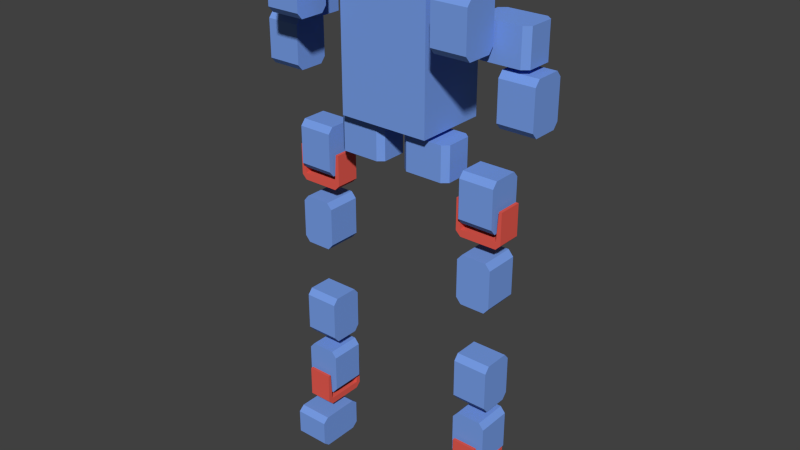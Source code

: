 # Source: robot_alone.blend  (saved by Blender 2.76.0; exported with 4.5.12 LTS)
import bpy
from mathutils import Matrix  # noqa: F401  (used for matrix-valued properties, if any)

bpy.ops.wm.read_factory_settings(use_empty=True)
scene = bpy.context.scene
scene.name = 'Scene'

# ---- collections
col_collection_1 = bpy.data.collections.new('Collection 1'); scene.collection.children.link(col_collection_1)

# ---- materials (node trees are filled in below, after node groups)
mat_material_097 = bpy.data.materials.new('Material.097')
mat_material_097.alpha_threshold = 0.0
mat_material_097.use_transparent_shadow = False
mat_material_097.diffuse_color = (0.8, 0.1056, 0.07944, 1.0)
mat_material_097.roughness = 0.5
mat_material_098 = bpy.data.materials.new('Material.098')
mat_material_098.alpha_threshold = 0.0
mat_material_098.use_transparent_shadow = False
mat_material_098.diffuse_color = (0.8, 0.1056, 0.07944, 1.0)
mat_material_098.roughness = 0.5
mat_material_099 = bpy.data.materials.new('Material.099')
mat_material_099.alpha_threshold = 0.0
mat_material_099.use_transparent_shadow = False
mat_material_099.diffuse_color = (0.186, 0.3409, 0.8, 1.0)
mat_material_099.roughness = 0.5
mat_material_100 = bpy.data.materials.new('Material.100')
mat_material_100.alpha_threshold = 0.0
mat_material_100.use_transparent_shadow = False
mat_material_100.diffuse_color = (0.186, 0.3409, 0.8, 1.0)
mat_material_100.roughness = 0.5
mat_material_065 = bpy.data.materials.new('Material.065')
mat_material_065.alpha_threshold = 0.0
mat_material_065.use_transparent_shadow = False
mat_material_065.diffuse_color = (0.186, 0.3409, 0.8, 1.0)
mat_material_065.roughness = 0.5
mat_material_061 = bpy.data.materials.new('Material.061')
mat_material_061.alpha_threshold = 0.0
mat_material_061.use_transparent_shadow = False
mat_material_061.diffuse_color = (0.8, 0.1056, 0.07944, 1.0)
mat_material_061.roughness = 0.5
mat_material_062 = bpy.data.materials.new('Material.062')
mat_material_062.alpha_threshold = 0.0
mat_material_062.use_transparent_shadow = False
mat_material_062.diffuse_color = (0.8, 0.1056, 0.07944, 1.0)
mat_material_062.roughness = 0.5
mat_material_063 = bpy.data.materials.new('Material.063')
mat_material_063.alpha_threshold = 0.0
mat_material_063.use_transparent_shadow = False
mat_material_063.diffuse_color = (0.186, 0.3409, 0.8, 1.0)
mat_material_063.roughness = 0.5
mat_material_064 = bpy.data.materials.new('Material.064')
mat_material_064.alpha_threshold = 0.0
mat_material_064.use_transparent_shadow = False
mat_material_064.diffuse_color = (0.186, 0.3409, 0.8, 1.0)
mat_material_064.roughness = 0.5
mat_material_002 = bpy.data.materials.new('Material.002')
mat_material_002.alpha_threshold = 0.0
mat_material_002.use_transparent_shadow = False
mat_material_002.diffuse_color = (0.186, 0.3409, 0.8, 1.0)
mat_material_002.roughness = 0.5
mat_material_070 = bpy.data.materials.new('Material.070')
mat_material_070.alpha_threshold = 0.0
mat_material_070.use_transparent_shadow = False
mat_material_070.diffuse_color = (0.186, 0.3409, 0.8, 1.0)
mat_material_070.roughness = 0.5
mat_material_075 = bpy.data.materials.new('Material.075')
mat_material_075.alpha_threshold = 0.0
mat_material_075.use_transparent_shadow = False
mat_material_075.diffuse_color = (0.186, 0.3409, 0.8, 1.0)
mat_material_075.roughness = 0.5
mat_material_071 = bpy.data.materials.new('Material.071')
mat_material_071.alpha_threshold = 0.0
mat_material_071.use_transparent_shadow = False
mat_material_071.diffuse_color = (0.8, 0.1056, 0.07944, 1.0)
mat_material_071.roughness = 0.5
mat_material_072 = bpy.data.materials.new('Material.072')
mat_material_072.alpha_threshold = 0.0
mat_material_072.use_transparent_shadow = False
mat_material_072.diffuse_color = (0.8, 0.1056, 0.07944, 1.0)
mat_material_072.roughness = 0.5
mat_material_073 = bpy.data.materials.new('Material.073')
mat_material_073.alpha_threshold = 0.0
mat_material_073.use_transparent_shadow = False
mat_material_073.diffuse_color = (0.186, 0.3409, 0.8, 1.0)
mat_material_073.roughness = 0.5
mat_material_074 = bpy.data.materials.new('Material.074')
mat_material_074.alpha_threshold = 0.0
mat_material_074.use_transparent_shadow = False
mat_material_074.diffuse_color = (0.186, 0.3409, 0.8, 1.0)
mat_material_074.roughness = 0.5
mat_material_080 = bpy.data.materials.new('Material.080')
mat_material_080.alpha_threshold = 0.0
mat_material_080.use_transparent_shadow = False
mat_material_080.diffuse_color = (0.186, 0.3409, 0.8, 1.0)
mat_material_080.roughness = 0.5
mat_material_108 = bpy.data.materials.new('Material.108')
mat_material_108.alpha_threshold = 0.0
mat_material_108.use_transparent_shadow = False
mat_material_108.diffuse_color = (0.186, 0.3409, 0.8, 1.0)
mat_material_108.roughness = 0.5
mat_material_089 = bpy.data.materials.new('Material.089')
mat_material_089.alpha_threshold = 0.0
mat_material_089.use_transparent_shadow = False
mat_material_089.diffuse_color = (0.8, 0.1056, 0.07944, 1.0)
mat_material_089.roughness = 0.5
mat_material_090 = bpy.data.materials.new('Material.090')
mat_material_090.alpha_threshold = 0.0
mat_material_090.use_transparent_shadow = False
mat_material_090.diffuse_color = (0.8, 0.1056, 0.07944, 1.0)
mat_material_090.roughness = 0.5
mat_material_091 = bpy.data.materials.new('Material.091')
mat_material_091.alpha_threshold = 0.0
mat_material_091.use_transparent_shadow = False
mat_material_091.diffuse_color = (0.186, 0.3409, 0.8, 1.0)
mat_material_091.roughness = 0.5
mat_material_092 = bpy.data.materials.new('Material.092')
mat_material_092.alpha_threshold = 0.0
mat_material_092.use_transparent_shadow = False
mat_material_092.diffuse_color = (0.186, 0.3409, 0.8, 1.0)
mat_material_092.roughness = 0.5
mat_material_105 = bpy.data.materials.new('Material.105')
mat_material_105.alpha_threshold = 0.0
mat_material_105.use_transparent_shadow = False
mat_material_105.diffuse_color = (0.186, 0.3409, 0.8, 1.0)
mat_material_105.roughness = 0.5
mat_material_109 = bpy.data.materials.new('Material.109')
mat_material_109.alpha_threshold = 0.0
mat_material_109.use_transparent_shadow = False
mat_material_109.diffuse_color = (0.186, 0.3409, 0.8, 1.0)
mat_material_109.roughness = 0.5
mat_material_110 = bpy.data.materials.new('Material.110')
mat_material_110.alpha_threshold = 0.0
mat_material_110.use_transparent_shadow = False
mat_material_110.diffuse_color = (0.186, 0.3409, 0.8, 1.0)
mat_material_110.roughness = 0.5
mat_material_111 = bpy.data.materials.new('Material.111')
mat_material_111.alpha_threshold = 0.0
mat_material_111.use_transparent_shadow = False
mat_material_111.diffuse_color = (0.186, 0.3409, 0.8, 1.0)
mat_material_111.roughness = 0.5
mat_material_060 = bpy.data.materials.new('Material.060')
mat_material_060.alpha_threshold = 0.0
mat_material_060.use_transparent_shadow = False
mat_material_060.diffuse_color = (0.186, 0.3409, 0.8, 1.0)
mat_material_060.roughness = 0.5
mat_material_055 = bpy.data.materials.new('Material.055')
mat_material_055.alpha_threshold = 0.0
mat_material_055.use_transparent_shadow = False
mat_material_055.diffuse_color = (0.186, 0.3409, 0.8, 1.0)
mat_material_055.roughness = 0.5
mat_material_000 = bpy.data.materials.new('Material.000')
mat_material_000.alpha_threshold = 0.0
mat_material_000.use_transparent_shadow = False
mat_material_000.diffuse_color = (0.186, 0.3409, 0.8, 1.0)
mat_material_000.roughness = 0.5
mat_material_004 = bpy.data.materials.new('Material.004')
mat_material_004.alpha_threshold = 0.0
mat_material_004.use_transparent_shadow = False
mat_material_004.diffuse_color = (0.186, 0.3409, 0.8, 1.0)
mat_material_004.roughness = 0.5
mat_material_006 = bpy.data.materials.new('Material.006')
mat_material_006.alpha_threshold = 0.0
mat_material_006.use_transparent_shadow = False
mat_material_006.diffuse_color = (0.186, 0.3409, 0.8, 1.0)
mat_material_006.roughness = 0.5
mat_material_008 = bpy.data.materials.new('Material.008')
mat_material_008.alpha_threshold = 0.0
mat_material_008.use_transparent_shadow = False
mat_material_008.diffuse_color = (0.186, 0.3409, 0.8, 1.0)
mat_material_008.roughness = 0.5
mat_material_003 = bpy.data.materials.new('Material.003')
mat_material_003.alpha_threshold = 0.0
mat_material_003.use_transparent_shadow = False
mat_material_003.diffuse_color = (0.186, 0.3409, 0.8, 1.0)
mat_material_003.roughness = 0.5
mat_material_005 = bpy.data.materials.new('Material.005')
mat_material_005.alpha_threshold = 0.0
mat_material_005.use_transparent_shadow = False
mat_material_005.diffuse_color = (0.186, 0.3409, 0.8, 1.0)
mat_material_005.roughness = 0.5
mat_material_007 = bpy.data.materials.new('Material.007')
mat_material_007.alpha_threshold = 0.0
mat_material_007.use_transparent_shadow = False
mat_material_007.diffuse_color = (0.186, 0.3409, 0.8, 1.0)
mat_material_007.roughness = 0.5
mat_material_009 = bpy.data.materials.new('Material.009')
mat_material_009.alpha_threshold = 0.0
mat_material_009.use_transparent_shadow = False
mat_material_009.diffuse_color = (0.186, 0.3409, 0.8, 1.0)
mat_material_009.roughness = 0.5

# ---- material node trees

# ---- world
world_world = bpy.data.worlds.new('World'); scene.world = world_world
world_world.color = (0.05088, 0.05088, 0.05088)
world_world.use_sun_shadow = False
world_world.sun_shadow_jitter_overblur = 0.0
world_world.cycles.sampling_method = 'MANUAL'
world_world.cycles.sample_map_resolution = 256

# ---- meshes
me_cube_038 = bpy.data.meshes.new('Cube.038')
me_cube_038.from_pydata([(0.7625, -0.1369, 0.5816), (0.7625, -0.1369, 0.1956), (1.117, 0.2191, 0.5816), (1.117, 0.2191, 0.1956), (0.7625, 0.2191, 0.5816), (0.7625, 0.2191, 0.1956), (1.117, -0.1369, 0.5816), (1.117, -0.1369, 0.1956), (1.117, 0.1681, 0.1356), (1.117, -0.08591, 0.1356), (0.7625, 0.1681, 0.1356), (0.7625, -0.08591, 0.1356), (1.117, 0.1681, 0.6416), (1.117, -0.08591, 0.6416), (0.7625, 0.1681, 0.6416), (0.7625, -0.08591, 0.6416), (1.117, 0.1681, 0.1956), (1.117, -0.08591, 0.1956), (1.117, 0.1681, 0.5816), (1.117, -0.08591, 0.5816), (0.7625, -0.08591, 0.1956), (0.7625, 0.1681, 0.1956), (0.7625, -0.08591, 0.5816), (0.7625, 0.1681, 0.5816), (0.7, 0.1661, 0.3656), (0.7, 0.1661, 0.04557), (0.7, -0.08391, 0.3656), (0.7, -0.08391, 0.04557), (1.18, 0.1661, 0.3656), (1.18, 0.1661, 0.04557), (1.18, -0.08391, 0.3656), (1.18, -0.08391, 0.04557), (0.75, -0.08391, -0.004428), (1.13, -0.08391, -0.00443), (1.15, -0.08391, 0.3656), (0.73, -0.08391, 0.3656), (1.13, 0.1661, -0.00443), (0.75, 0.1661, -0.004428), (0.73, 0.1661, 0.3656), (1.15, 0.1661, 0.3656), (0.7, 0.1661, 0.06557), (0.7, -0.08391, 0.06557), (1.18, -0.08391, 0.06557), (1.18, 0.1661, 0.06557), (1.13, 0.1661, 0.06557), (0.75, 0.1661, 0.06557), (0.75, -0.08391, 0.06557), (1.13, -0.08391, 0.06557), (0.762, -0.1364, -0.5904), (0.762, -0.1364, -0.2044), (1.118, 0.2186, -0.5904), (1.118, 0.2186, -0.2044), (1.118, -0.1364, -0.5904), (1.118, -0.1364, -0.2044), (0.762, 0.2186, -0.5904), (0.762, 0.2186, -0.2044), (1.067, 0.2186, -0.1444), (0.813, 0.2186, -0.1444), (1.067, -0.1364, -0.1444), (0.813, -0.1364, -0.1444), (1.067, 0.2186, -0.6504), (0.813, 0.2186, -0.6504), (1.067, -0.1364, -0.6504), (0.813, -0.1364, -0.6504), (1.067, 0.2186, -0.2044), (0.813, 0.2186, -0.2044), (1.067, 0.2186, -0.5904), (0.813, 0.2186, -0.5904), (0.813, -0.1364, -0.2044), (1.067, -0.1364, -0.2044), (0.813, -0.1364, -0.5904), (1.067, -0.1364, -0.5904), (0.7625, 0.2191, -1.67), (0.7625, 0.2191, -1.284), (1.117, -0.1369, -1.67), (1.117, -0.1369, -1.284), (0.7625, -0.1369, -1.67), (0.7625, -0.1369, -1.284), (1.117, 0.2191, -1.67), (1.117, 0.2191, -1.284), (1.117, -0.08591, -1.224), (1.117, 0.1681, -1.224), (0.7625, -0.08591, -1.224), (0.7625, 0.1681, -1.224), (1.117, -0.08591, -1.73), (1.117, 0.1681, -1.73), (0.7625, -0.08591, -1.73), (0.7625, 0.1681, -1.73), (1.117, -0.08591, -1.284), (1.117, 0.1681, -1.284), (1.117, -0.08591, -1.67), (1.117, 0.1681, -1.67), (0.7625, 0.1681, -1.284), (0.7625, -0.08591, -1.284), (0.7625, 0.1681, -1.67), (0.7625, -0.08591, -1.67), (1.118, -0.1364, -1.918), (1.118, -0.1364, -2.304), (0.762, 0.2186, -1.918), (0.762, 0.2186, -2.304), (0.762, -0.1364, -1.918), (0.762, -0.1364, -2.304), (1.118, 0.2186, -1.918), (1.118, 0.2186, -2.304), (0.813, 0.2186, -2.364), (1.067, 0.2186, -2.364), (0.813, -0.1364, -2.364), (1.067, -0.1364, -2.364), (0.813, 0.2186, -1.858), (1.067, 0.2186, -1.858), (0.813, -0.1364, -1.858), (1.067, -0.1364, -1.858), (0.813, 0.2186, -2.304), (1.067, 0.2186, -2.304), (0.813, 0.2186, -1.918), (1.067, 0.2186, -1.918), (1.067, -0.1364, -2.304), (0.813, -0.1364, -2.304), (1.067, -0.1364, -1.918), (0.813, -0.1364, -1.918), (0.815, -0.1989, -2.134), (0.815, -0.1989, -2.454), (1.065, -0.1989, -2.134), (1.065, -0.1989, -2.454), (0.815, 0.2811, -2.134), (0.815, 0.2811, -2.454), (1.065, 0.2811, -2.134), (1.065, 0.2811, -2.454), (1.065, -0.1489, -2.504), (1.065, 0.2311, -2.504), (1.065, 0.2511, -2.134), (1.065, -0.1689, -2.134), (0.815, 0.2311, -2.504), (0.815, -0.1489, -2.504), (0.815, -0.1689, -2.134), (0.815, 0.2511, -2.134), (0.815, -0.1989, -2.434), (1.065, -0.1989, -2.434), (1.065, 0.2811, -2.434), (0.815, 0.2811, -2.434), (0.815, 0.2311, -2.434), (0.815, -0.1489, -2.434), (1.065, -0.1489, -2.434), (1.065, 0.2311, -2.434), (0.7625, -0.2849, -2.942), (0.7625, 0.1011, -2.942), (1.117, -0.2849, -2.586), (1.117, 0.1011, -2.586), (0.7625, -0.2849, -2.586), (0.7625, 0.1011, -2.586), (1.117, -0.2849, -2.942), (1.117, 0.1011, -2.942), (1.117, 0.1611, -2.637), (1.117, 0.1611, -2.891), (0.7625, 0.1611, -2.637), (0.7625, 0.1611, -2.891), (1.117, -0.3449, -2.637), (1.117, -0.3449, -2.891), (0.7625, -0.3449, -2.637), (0.7625, -0.3449, -2.891), (1.117, 0.1011, -2.637), (1.117, 0.1011, -2.891), (1.117, -0.2849, -2.637), (1.117, -0.2849, -2.891), (0.7625, 0.1011, -2.891), (0.7625, 0.1011, -2.637), (0.7625, -0.2849, -2.891), (0.7625, -0.2849, -2.637), (-1.118, -0.1369, 0.5816), (-1.118, -0.1369, 0.1956), (-0.7625, 0.2191, 0.5816), (-0.7625, 0.2191, 0.1956), (-1.118, 0.2191, 0.5816), (-1.118, 0.2191, 0.1956), (-0.7625, -0.1369, 0.5816), (-0.7625, -0.1369, 0.1956), (-0.7625, 0.1681, 0.1356), (-0.7625, -0.08591, 0.1356), (-1.118, 0.1681, 0.1356), (-1.118, -0.08591, 0.1356), (-0.7625, 0.1681, 0.6416), (-0.7625, -0.08591, 0.6416), (-1.118, 0.1681, 0.6416), (-1.118, -0.08591, 0.6416), (-0.7625, 0.1681, 0.1956), (-0.7625, -0.08591, 0.1956), (-0.7625, 0.1681, 0.5816), (-0.7625, -0.08591, 0.5816), (-1.118, -0.08591, 0.1956), (-1.118, 0.1681, 0.1956), (-1.118, -0.08591, 0.5816), (-1.118, 0.1681, 0.5816), (-1.18, 0.1661, 0.3656), (-1.18, 0.1661, 0.04557), (-1.18, -0.08391, 0.3656), (-1.18, -0.08391, 0.04557), (-0.7, 0.1661, 0.3656), (-0.7, 0.1661, 0.04557), (-0.7, -0.08391, 0.3656), (-0.7, -0.08391, 0.04557), (-1.13, -0.08391, -0.004428), (-0.75, -0.08391, -0.00443), (-0.73, -0.08391, 0.3656), (-1.15, -0.08391, 0.3656), (-0.75, 0.1661, -0.00443), (-1.13, 0.1661, -0.004428), (-1.15, 0.1661, 0.3656), (-0.73, 0.1661, 0.3656), (-1.18, 0.1661, 0.06557), (-1.18, -0.08391, 0.06557), (-0.7, -0.08391, 0.06557), (-0.7, 0.1661, 0.06557), (-0.75, 0.1661, 0.06557), (-1.13, 0.1661, 0.06557), (-1.13, -0.08391, 0.06557), (-0.75, -0.08391, 0.06557), (-1.118, -0.1364, -0.5904), (-1.118, -0.1364, -0.2044), (-0.762, 0.2186, -0.5904), (-0.762, 0.2186, -0.2044), (-0.762, -0.1364, -0.5904), (-0.762, -0.1364, -0.2044), (-1.118, 0.2186, -0.5904), (-1.118, 0.2186, -0.2044), (-0.813, 0.2186, -0.1444), (-1.067, 0.2186, -0.1444), (-0.813, -0.1364, -0.1444), (-1.067, -0.1364, -0.1444), (-0.813, 0.2186, -0.6504), (-1.067, 0.2186, -0.6504), (-0.813, -0.1364, -0.6504), (-1.067, -0.1364, -0.6504), (-0.813, 0.2186, -0.2044), (-1.067, 0.2186, -0.2044), (-0.813, 0.2186, -0.5904), (-1.067, 0.2186, -0.5904), (-1.067, -0.1364, -0.2044), (-0.813, -0.1364, -0.2044), (-1.067, -0.1364, -0.5904), (-0.813, -0.1364, -0.5904), (-1.118, 0.2191, -1.67), (-1.118, 0.2191, -1.284), (-0.7625, -0.1369, -1.67), (-0.7625, -0.1369, -1.284), (-1.118, -0.1369, -1.67), (-1.118, -0.1369, -1.284), (-0.7625, 0.2191, -1.67), (-0.7625, 0.2191, -1.284), (-0.7625, -0.08591, -1.224), (-0.7625, 0.1681, -1.224), (-1.118, -0.08591, -1.224), (-1.118, 0.1681, -1.224), (-0.7625, -0.08591, -1.73), (-0.7625, 0.1681, -1.73), (-1.118, -0.08591, -1.73), (-1.118, 0.1681, -1.73), (-0.7625, -0.08591, -1.284), (-0.7625, 0.1681, -1.284), (-0.7625, -0.08591, -1.67), (-0.7625, 0.1681, -1.67), (-1.118, 0.1681, -1.284), (-1.118, -0.08591, -1.284), (-1.118, 0.1681, -1.67), (-1.118, -0.08591, -1.67), (-0.762, -0.1364, -1.918), (-0.762, -0.1364, -2.304), (-1.118, 0.2186, -1.918), (-1.118, 0.2186, -2.304), (-1.118, -0.1364, -1.918), (-1.118, -0.1364, -2.304), (-0.762, 0.2186, -1.918), (-0.762, 0.2186, -2.304), (-1.067, 0.2186, -2.364), (-0.813, 0.2186, -2.364), (-1.067, -0.1364, -2.364), (-0.813, -0.1364, -2.364), (-1.067, 0.2186, -1.858), (-0.813, 0.2186, -1.858), (-1.067, -0.1364, -1.858), (-0.813, -0.1364, -1.858), (-1.067, 0.2186, -2.304), (-0.813, 0.2186, -2.304), (-1.067, 0.2186, -1.918), (-0.813, 0.2186, -1.918), (-0.813, -0.1364, -2.304), (-1.067, -0.1364, -2.304), (-0.813, -0.1364, -1.918), (-1.067, -0.1364, -1.918), (-1.065, -0.1989, -2.134), (-1.065, -0.1989, -2.454), (-0.815, -0.1989, -2.134), (-0.815, -0.1989, -2.454), (-1.065, 0.2811, -2.134), (-1.065, 0.2811, -2.454), (-0.815, 0.2811, -2.134), (-0.815, 0.2811, -2.454), (-0.815, -0.1489, -2.504), (-0.815, 0.2311, -2.504), (-0.815, 0.2511, -2.134), (-0.815, -0.1689, -2.134), (-1.065, 0.2311, -2.504), (-1.065, -0.1489, -2.504), (-1.065, -0.1689, -2.134), (-1.065, 0.2511, -2.134), (-1.065, -0.1989, -2.434), (-0.815, -0.1989, -2.434), (-0.815, 0.2811, -2.434), (-1.065, 0.2811, -2.434), (-1.065, 0.2311, -2.434), (-1.065, -0.1489, -2.434), (-0.815, -0.1489, -2.434), (-0.815, 0.2311, -2.434), (-1.118, -0.2849, -2.942), (-1.118, 0.1011, -2.942), (-0.7625, -0.2849, -2.586), (-0.7625, 0.1011, -2.586), (-1.118, -0.2849, -2.586), (-1.118, 0.1011, -2.586), (-0.7625, -0.2849, -2.942), (-0.7625, 0.1011, -2.942), (-0.7625, 0.1611, -2.637), (-0.7625, 0.1611, -2.891), (-1.118, 0.1611, -2.637), (-1.118, 0.1611, -2.891), (-0.7625, -0.3449, -2.637), (-0.7625, -0.3449, -2.891), (-1.118, -0.3449, -2.637), (-1.118, -0.3449, -2.891), (-0.7625, 0.1011, -2.637), (-0.7625, 0.1011, -2.891), (-0.7625, -0.2849, -2.637), (-0.7625, -0.2849, -2.891), (-1.118, 0.1011, -2.891), (-1.118, 0.1011, -2.637), (-1.118, -0.2849, -2.891), (-1.118, -0.2849, -2.637), (-0.174, 0.2191, 0.4781), (-0.56, 0.2191, 0.4781), (-0.174, -0.1369, 0.8331), (-0.56, -0.1369, 0.8331), (-0.174, -0.1369, 0.4781), (-0.56, -0.1369, 0.4781), (-0.174, 0.2191, 0.8331), (-0.56, 0.2191, 0.8331), (-0.62, -0.08591, 0.8331), (-0.62, 0.1681, 0.8331), (-0.62, -0.08591, 0.4781), (-0.62, 0.1681, 0.4781), (-0.114, -0.08591, 0.8331), (-0.114, 0.1681, 0.8331), (-0.114, -0.08591, 0.4781), (-0.114, 0.1681, 0.4781), (-0.56, -0.08591, 0.8331), (-0.56, 0.1681, 0.8331), (-0.174, -0.08591, 0.8331), (-0.174, 0.1681, 0.8331), (-0.56, 0.1681, 0.4781), (-0.56, -0.08591, 0.4781), (-0.174, 0.1681, 0.4781), (-0.174, -0.08591, 0.4781), (0.174, 0.2191, 0.8331), (0.56, 0.2191, 0.8331), (0.174, -0.1369, 0.4781), (0.56, -0.1369, 0.4781), (0.174, -0.1369, 0.8331), (0.56, -0.1369, 0.8331), (0.174, 0.2191, 0.4781), (0.56, 0.2191, 0.4781), (0.62, -0.08591, 0.4781), (0.62, 0.1681, 0.4781), (0.62, -0.08591, 0.8331), (0.62, 0.1681, 0.8331), (0.114, -0.08591, 0.4781), (0.114, 0.1681, 0.4781), (0.114, -0.08591, 0.8331), (0.114, 0.1681, 0.8331), (0.56, -0.08591, 0.4781), (0.56, 0.1681, 0.4781), (0.174, -0.08591, 0.4781), (0.174, 0.1681, 0.4781), (0.56, 0.1681, 0.8331), (0.56, -0.08591, 0.8331), (0.174, 0.1681, 0.8331), (0.174, -0.08591, 0.8331), (-0.4676, -0.2516, 0.8879), (-0.4676, -0.2516, 2.618), (-0.4676, 0.4907, 0.8879), (-0.4676, 0.4907, 2.618), (0.4676, -0.2516, 0.8879), (0.4676, -0.2516, 2.618), (0.4676, 0.4907, 0.8879), (0.4676, 0.4907, 2.618), (0.542, -0.1364, 2.17), (0.542, -0.1364, 2.556), (0.898, 0.2186, 2.17), (0.898, 0.2186, 2.556), (0.898, -0.1364, 2.17), (0.898, -0.1364, 2.556), (0.542, 0.2186, 2.17), (0.542, 0.2186, 2.556), (0.847, 0.2186, 2.616), (0.593, 0.2186, 2.616), (0.847, -0.1364, 2.616), (0.593, -0.1364, 2.616), (0.847, 0.2186, 2.11), (0.593, 0.2186, 2.11), (0.847, -0.1364, 2.11), (0.593, -0.1364, 2.11), (0.847, 0.2186, 2.556), (0.593, 0.2186, 2.556), (0.847, 0.2186, 2.17), (0.593, 0.2186, 2.17), (0.593, -0.1364, 2.556), (0.847, -0.1364, 2.556), (0.593, -0.1364, 2.17), (0.847, -0.1364, 2.17), (0.7225, -0.1609, 1.83), (0.7225, -0.1609, 2.216), (1.077, -0.5169, 1.83), (1.077, -0.5169, 2.216), (0.7225, -0.5169, 1.83), (0.7225, -0.5169, 2.216), (1.077, -0.1609, 1.83), (1.077, -0.1609, 2.216), (1.077, -0.4659, 2.276), (1.077, -0.2119, 2.276), (0.7225, -0.4659, 2.276), (0.7225, -0.2119, 2.276), (1.077, -0.4659, 1.77), (1.077, -0.2119, 1.77), (0.7225, -0.4659, 1.77), (0.7225, -0.2119, 1.77), (1.077, -0.4659, 2.216), (1.077, -0.2119, 2.216), (1.077, -0.4659, 1.83), (1.077, -0.2119, 1.83), (0.7225, -0.2119, 2.216), (0.7225, -0.4659, 2.216), (0.7225, -0.2119, 1.83), (0.7225, -0.4659, 1.83), (1.326, -0.1369, 2.033), (0.94, -0.1369, 2.033), (1.326, 0.2191, 1.678), (0.94, 0.2191, 1.678), (1.326, 0.2191, 2.033), (0.94, 0.2191, 2.033), (1.326, -0.1369, 1.678), (0.94, -0.1369, 1.678), (0.88, 0.1681, 1.678), (0.88, -0.08591, 1.678), (0.88, 0.1681, 2.033), (0.88, -0.08591, 2.033), (1.386, 0.1681, 1.678), (1.386, -0.08591, 1.678), (1.386, 0.1681, 2.033), (1.386, -0.08591, 2.033), (0.94, 0.1681, 1.678), (0.94, -0.08591, 1.678), (1.326, 0.1681, 1.678), (1.326, -0.08591, 1.678), (0.94, -0.08591, 2.033), (0.94, 0.1681, 2.033), (1.326, -0.08591, 2.033), (1.326, 0.1681, 2.033), (1.122, 0.2191, 1.18), (1.122, 0.2191, 1.566), (1.477, -0.1369, 1.18), (1.477, -0.1369, 1.566), (1.122, -0.1369, 1.18), (1.122, -0.1369, 1.566), (1.477, 0.2191, 1.18), (1.477, 0.2191, 1.566), (1.477, -0.08591, 1.626), (1.477, 0.1681, 1.626), (1.122, -0.08591, 1.626), (1.122, 0.1681, 1.626), (1.477, -0.08591, 1.12), (1.477, 0.1681, 1.12), (1.122, -0.08591, 1.12), (1.122, 0.1681, 1.12), (1.477, -0.08591, 1.566), (1.477, 0.1681, 1.566), (1.477, -0.08591, 1.18), (1.477, 0.1681, 1.18), (1.122, 0.1681, 1.566), (1.122, -0.08591, 1.566), (1.122, 0.1681, 1.18), (1.122, -0.08591, 1.18), (-0.542, 0.2186, 2.17), (-0.542, 0.2186, 2.556), (-0.898, -0.1364, 2.17), (-0.898, -0.1364, 2.556), (-0.898, 0.2186, 2.17), (-0.898, 0.2186, 2.556), (-0.542, -0.1364, 2.17), (-0.542, -0.1364, 2.556), (-0.847, -0.1364, 2.616), (-0.593, -0.1364, 2.616), (-0.847, 0.2186, 2.616), (-0.593, 0.2186, 2.616), (-0.847, -0.1364, 2.11), (-0.593, -0.1364, 2.11), (-0.847, 0.2186, 2.11), (-0.593, 0.2186, 2.11), (-0.847, -0.1364, 2.556), (-0.593, -0.1364, 2.556), (-0.847, -0.1364, 2.17), (-0.593, -0.1364, 2.17), (-0.593, 0.2186, 2.556), (-0.847, 0.2186, 2.556), (-0.593, 0.2186, 2.17), (-0.847, 0.2186, 2.17), (-1.078, -0.1609, 1.83), (-1.078, -0.1609, 2.216), (-0.7225, -0.5169, 1.83), (-0.7225, -0.5169, 2.216), (-1.078, -0.5169, 1.83), (-1.078, -0.5169, 2.216), (-0.7225, -0.1609, 1.83), (-0.7225, -0.1609, 2.216), (-0.7225, -0.4659, 2.276), (-0.7225, -0.2119, 2.276), (-1.078, -0.4659, 2.276), (-1.078, -0.2119, 2.276), (-0.7225, -0.4659, 1.77), (-0.7225, -0.2119, 1.77), (-1.078, -0.4659, 1.77), (-1.078, -0.2119, 1.77), (-0.7225, -0.4659, 2.216), (-0.7225, -0.2119, 2.216), (-0.7225, -0.4659, 1.83), (-0.7225, -0.2119, 1.83), (-1.078, -0.2119, 2.216), (-1.078, -0.4659, 2.216), (-1.078, -0.2119, 1.83), (-1.078, -0.4659, 1.83), (-1.326, -0.1369, 1.678), (-0.94, -0.1369, 1.678), (-1.326, 0.2191, 2.033), (-0.94, 0.2191, 2.033), (-1.326, 0.2191, 1.678), (-0.94, 0.2191, 1.678), (-1.326, -0.1369, 2.033), (-0.94, -0.1369, 2.033), (-0.88, 0.1681, 2.033), (-0.88, -0.08591, 2.033), (-0.88, 0.1681, 1.678), (-0.88, -0.08591, 1.678), (-1.386, 0.1681, 2.033), (-1.386, -0.08591, 2.033), (-1.386, 0.1681, 1.678), (-1.386, -0.08591, 1.678), (-0.94, 0.1681, 2.033), (-0.94, -0.08591, 2.033), (-1.326, 0.1681, 2.033), (-1.326, -0.08591, 2.033), (-0.94, -0.08591, 1.678), (-0.94, 0.1681, 1.678), (-1.326, -0.08591, 1.678), (-1.326, 0.1681, 1.678), (-1.478, 0.2191, 1.18), (-1.478, 0.2191, 1.566), (-1.123, -0.1369, 1.18), (-1.123, -0.1369, 1.566), (-1.478, -0.1369, 1.18), (-1.478, -0.1369, 1.566), (-1.123, 0.2191, 1.18), (-1.123, 0.2191, 1.566), (-1.123, -0.08591, 1.626), (-1.123, 0.1681, 1.626), (-1.478, -0.08591, 1.626), (-1.478, 0.1681, 1.626), (-1.123, -0.08591, 1.12), (-1.123, 0.1681, 1.12), (-1.478, -0.08591, 1.12), (-1.478, 0.1681, 1.12), (-1.123, -0.08591, 1.566), (-1.123, 0.1681, 1.566), (-1.123, -0.08591, 1.18), (-1.123, 0.1681, 1.18), (-1.478, 0.1681, 1.566), (-1.478, -0.08591, 1.566), (-1.478, 0.1681, 1.18), (-1.478, -0.08591, 1.18)], [], [(5, 10, 21), (11, 9, 7, 1), (5, 4, 2, 3), (7, 9, 17), (17, 19, 6, 7), (7, 6, 0, 1), (10, 5, 3, 8), (21, 23, 4, 5), (1, 0, 22, 20), (20, 22, 23, 21), (11, 20, 21, 10), (3, 2, 18, 16), (16, 18, 19, 17), (8, 3, 16), (8, 16, 17, 9), (15, 13, 12, 14), (18, 12, 13, 19), (22, 15, 14, 23), (11, 1, 20), (9, 11, 10, 8), (19, 13, 6), (0, 6, 13, 15), (18, 2, 12), (22, 0, 15), (23, 14, 4), (4, 14, 12, 2), (40, 41, 26, 24), (47, 42, 30, 34), (42, 43, 28, 30), (45, 40, 24, 38), (39, 34, 30, 28), (37, 32, 27, 25), (29, 31, 33, 36), (36, 33, 32, 37), (24, 26, 35, 38), (44, 47, 34, 39), (43, 44, 39, 28), (45, 38, 35, 46), (41, 46, 35, 26), (46, 47, 44, 45), (32, 33, 47, 46), (27, 32, 46, 41), (36, 37, 45, 44), (29, 36, 44, 43), (37, 25, 40, 45), (31, 29, 43, 42), (33, 31, 42, 47), (25, 27, 41, 40), (53, 58, 69), (59, 57, 55, 49), (53, 52, 50, 51), (55, 57, 65), (65, 67, 54, 55), (55, 54, 48, 49), (58, 53, 51, 56), (69, 71, 52, 53), (49, 48, 70, 68), (68, 70, 71, 69), (59, 68, 69, 58), (51, 50, 66, 64), (64, 66, 67, 65), (56, 51, 64), (56, 64, 65, 57), (63, 61, 60, 62), (66, 60, 61, 67), (70, 63, 62, 71), (59, 49, 68), (57, 59, 58, 56), (67, 61, 54), (48, 54, 61, 63), (66, 50, 60), (70, 48, 63), (71, 62, 52), (52, 62, 60, 50), (77, 82, 93), (83, 81, 79, 73), (77, 76, 74, 75), (79, 81, 89), (89, 91, 78, 79), (79, 78, 72, 73), (82, 77, 75, 80), (93, 95, 76, 77), (73, 72, 94, 92), (92, 94, 95, 93), (83, 92, 93, 82), (75, 74, 90, 88), (88, 90, 91, 89), (80, 75, 88), (80, 88, 89, 81), (87, 85, 84, 86), (90, 84, 85, 91), (94, 87, 86, 95), (83, 73, 92), (81, 83, 82, 80), (91, 85, 78), (72, 78, 85, 87), (90, 74, 84), (94, 72, 87), (95, 86, 76), (76, 86, 84, 74), (101, 106, 117), (107, 105, 103, 97), (101, 100, 98, 99), (103, 105, 113), (113, 115, 102, 103), (103, 102, 96, 97), (106, 101, 99, 104), (117, 119, 100, 101), (97, 96, 118, 116), (116, 118, 119, 117), (107, 116, 117, 106), (99, 98, 114, 112), (112, 114, 115, 113), (104, 99, 112), (104, 112, 113, 105), (111, 109, 108, 110), (114, 108, 109, 115), (118, 111, 110, 119), (107, 97, 116), (105, 107, 106, 104), (115, 109, 102), (96, 102, 109, 111), (114, 98, 108), (118, 96, 111), (119, 110, 100), (100, 110, 108, 98), (136, 137, 122, 120), (143, 138, 126, 130), (138, 139, 124, 126), (141, 136, 120, 134), (135, 130, 126, 124), (133, 128, 123, 121), (125, 127, 129, 132), (132, 129, 128, 133), (120, 122, 131, 134), (140, 143, 130, 135), (139, 140, 135, 124), (141, 134, 131, 142), (137, 142, 131, 122), (142, 143, 140, 141), (128, 129, 143, 142), (123, 128, 142, 137), (132, 133, 141, 140), (125, 132, 140, 139), (133, 121, 136, 141), (127, 125, 139, 138), (129, 127, 138, 143), (121, 123, 137, 136), (149, 154, 165), (155, 153, 151, 145), (149, 148, 146, 147), (151, 153, 161), (161, 163, 150, 151), (151, 150, 144, 145), (154, 149, 147, 152), (165, 167, 148, 149), (145, 144, 166, 164), (164, 166, 167, 165), (155, 164, 165, 154), (147, 146, 162, 160), (160, 162, 163, 161), (152, 147, 160), (152, 160, 161, 153), (159, 157, 156, 158), (162, 156, 157, 163), (166, 159, 158, 167), (155, 145, 164), (153, 155, 154, 152), (163, 157, 150), (144, 150, 157, 159), (162, 146, 156), (166, 144, 159), (167, 158, 148), (148, 158, 156, 146), (173, 178, 189), (179, 177, 175, 169), (173, 172, 170, 171), (175, 177, 185), (185, 187, 174, 175), (175, 174, 168, 169), (178, 173, 171, 176), (189, 191, 172, 173), (169, 168, 190, 188), (188, 190, 191, 189), (179, 188, 189, 178), (171, 170, 186, 184), (184, 186, 187, 185), (176, 171, 184), (176, 184, 185, 177), (183, 181, 180, 182), (186, 180, 181, 187), (190, 183, 182, 191), (179, 169, 188), (177, 179, 178, 176), (187, 181, 174), (168, 174, 181, 183), (186, 170, 180), (190, 168, 183), (191, 182, 172), (172, 182, 180, 170), (208, 209, 194, 192), (215, 210, 198, 202), (210, 211, 196, 198), (213, 208, 192, 206), (207, 202, 198, 196), (205, 200, 195, 193), (197, 199, 201, 204), (204, 201, 200, 205), (192, 194, 203, 206), (212, 215, 202, 207), (211, 212, 207, 196), (213, 206, 203, 214), (209, 214, 203, 194), (214, 215, 212, 213), (200, 201, 215, 214), (195, 200, 214, 209), (204, 205, 213, 212), (197, 204, 212, 211), (205, 193, 208, 213), (199, 197, 211, 210), (201, 199, 210, 215), (193, 195, 209, 208), (221, 226, 237), (227, 225, 223, 217), (221, 220, 218, 219), (223, 225, 233), (233, 235, 222, 223), (223, 222, 216, 217), (226, 221, 219, 224), (237, 239, 220, 221), (217, 216, 238, 236), (236, 238, 239, 237), (227, 236, 237, 226), (219, 218, 234, 232), (232, 234, 235, 233), (224, 219, 232), (224, 232, 233, 225), (231, 229, 228, 230), (234, 228, 229, 235), (238, 231, 230, 239), (227, 217, 236), (225, 227, 226, 224), (235, 229, 222), (216, 222, 229, 231), (234, 218, 228), (238, 216, 231), (239, 230, 220), (220, 230, 228, 218), (245, 250, 261), (251, 249, 247, 241), (245, 244, 242, 243), (247, 249, 257), (257, 259, 246, 247), (247, 246, 240, 241), (250, 245, 243, 248), (261, 263, 244, 245), (241, 240, 262, 260), (260, 262, 263, 261), (251, 260, 261, 250), (243, 242, 258, 256), (256, 258, 259, 257), (248, 243, 256), (248, 256, 257, 249), (255, 253, 252, 254), (258, 252, 253, 259), (262, 255, 254, 263), (251, 241, 260), (249, 251, 250, 248), (259, 253, 246), (240, 246, 253, 255), (258, 242, 252), (262, 240, 255), (263, 254, 244), (244, 254, 252, 242), (269, 274, 285), (275, 273, 271, 265), (269, 268, 266, 267), (271, 273, 281), (281, 283, 270, 271), (271, 270, 264, 265), (274, 269, 267, 272), (285, 287, 268, 269), (265, 264, 286, 284), (284, 286, 287, 285), (275, 284, 285, 274), (267, 266, 282, 280), (280, 282, 283, 281), (272, 267, 280), (272, 280, 281, 273), (279, 277, 276, 278), (282, 276, 277, 283), (286, 279, 278, 287), (275, 265, 284), (273, 275, 274, 272), (283, 277, 270), (264, 270, 277, 279), (282, 266, 276), (286, 264, 279), (287, 278, 268), (268, 278, 276, 266), (304, 305, 290, 288), (311, 306, 294, 298), (306, 307, 292, 294), (309, 304, 288, 302), (303, 298, 294, 292), (301, 296, 291, 289), (293, 295, 297, 300), (300, 297, 296, 301), (288, 290, 299, 302), (308, 311, 298, 303), (307, 308, 303, 292), (309, 302, 299, 310), (305, 310, 299, 290), (310, 311, 308, 309), (296, 297, 311, 310), (291, 296, 310, 305), (300, 301, 309, 308), (293, 300, 308, 307), (301, 289, 304, 309), (295, 293, 307, 306), (297, 295, 306, 311), (289, 291, 305, 304), (317, 322, 333), (323, 321, 319, 313), (317, 316, 314, 315), (319, 321, 329), (329, 331, 318, 319), (319, 318, 312, 313), (322, 317, 315, 320), (333, 335, 316, 317), (313, 312, 334, 332), (332, 334, 335, 333), (323, 332, 333, 322), (315, 314, 330, 328), (328, 330, 331, 329), (320, 315, 328), (320, 328, 329, 321), (327, 325, 324, 326), (330, 324, 325, 331), (334, 327, 326, 335), (323, 313, 332), (321, 323, 322, 320), (331, 325, 318), (312, 318, 325, 327), (330, 314, 324), (334, 312, 327), (335, 326, 316), (316, 326, 324, 314), (341, 346, 357), (347, 345, 343, 337), (341, 340, 338, 339), (343, 345, 353), (353, 355, 342, 343), (343, 342, 336, 337), (346, 341, 339, 344), (357, 359, 340, 341), (337, 336, 358, 356), (356, 358, 359, 357), (347, 356, 357, 346), (339, 338, 354, 352), (352, 354, 355, 353), (344, 339, 352), (344, 352, 353, 345), (351, 349, 348, 350), (354, 348, 349, 355), (358, 351, 350, 359), (347, 337, 356), (345, 347, 346, 344), (355, 349, 342), (336, 342, 349, 351), (354, 338, 348), (358, 336, 351), (359, 350, 340), (340, 350, 348, 338), (365, 370, 381), (371, 369, 367, 361), (365, 364, 362, 363), (367, 369, 377), (377, 379, 366, 367), (367, 366, 360, 361), (370, 365, 363, 368), (381, 383, 364, 365), (361, 360, 382, 380), (380, 382, 383, 381), (371, 380, 381, 370), (363, 362, 378, 376), (376, 378, 379, 377), (368, 363, 376), (368, 376, 377, 369), (375, 373, 372, 374), (378, 372, 373, 379), (382, 375, 374, 383), (371, 361, 380), (369, 371, 370, 368), (379, 373, 366), (360, 366, 373, 375), (378, 362, 372), (382, 360, 375), (383, 374, 364), (364, 374, 372, 362), (385, 387, 386, 384), (387, 391, 390, 386), (391, 389, 388, 390), (389, 385, 384, 388), (384, 386, 390, 388), (389, 391, 387, 385), (397, 402, 413), (403, 401, 399, 393), (397, 396, 394, 395), (399, 401, 409), (409, 411, 398, 399), (399, 398, 392, 393), (402, 397, 395, 400), (413, 415, 396, 397), (393, 392, 414, 412), (412, 414, 415, 413), (403, 412, 413, 402), (395, 394, 410, 408), (408, 410, 411, 409), (400, 395, 408), (400, 408, 409, 401), (407, 405, 404, 406), (410, 404, 405, 411), (414, 407, 406, 415), (403, 393, 412), (401, 403, 402, 400), (411, 405, 398), (392, 398, 405, 407), (410, 394, 404), (414, 392, 407), (415, 406, 396), (396, 406, 404, 394), (421, 426, 437), (427, 425, 423, 417), (421, 420, 418, 419), (423, 425, 433), (433, 435, 422, 423), (423, 422, 416, 417), (426, 421, 419, 424), (437, 439, 420, 421), (417, 416, 438, 436), (436, 438, 439, 437), (427, 436, 437, 426), (419, 418, 434, 432), (432, 434, 435, 433), (424, 419, 432), (424, 432, 433, 425), (431, 429, 428, 430), (434, 428, 429, 435), (438, 431, 430, 439), (427, 417, 436), (425, 427, 426, 424), (435, 429, 422), (416, 422, 429, 431), (434, 418, 428), (438, 416, 431), (439, 430, 420), (420, 430, 428, 418), (445, 450, 461), (451, 449, 447, 441), (445, 444, 442, 443), (447, 449, 457), (457, 459, 446, 447), (447, 446, 440, 441), (450, 445, 443, 448), (461, 463, 444, 445), (441, 440, 462, 460), (460, 462, 463, 461), (451, 460, 461, 450), (443, 442, 458, 456), (456, 458, 459, 457), (448, 443, 456), (448, 456, 457, 449), (455, 453, 452, 454), (458, 452, 453, 459), (462, 455, 454, 463), (451, 441, 460), (449, 451, 450, 448), (459, 453, 446), (440, 446, 453, 455), (458, 442, 452), (462, 440, 455), (463, 454, 444), (444, 454, 452, 442), (469, 474, 485), (475, 473, 471, 465), (469, 468, 466, 467), (471, 473, 481), (481, 483, 470, 471), (471, 470, 464, 465), (474, 469, 467, 472), (485, 487, 468, 469), (465, 464, 486, 484), (484, 486, 487, 485), (475, 484, 485, 474), (467, 466, 482, 480), (480, 482, 483, 481), (472, 467, 480), (472, 480, 481, 473), (479, 477, 476, 478), (482, 476, 477, 483), (486, 479, 478, 487), (475, 465, 484), (473, 475, 474, 472), (483, 477, 470), (464, 470, 477, 479), (482, 466, 476), (486, 464, 479), (487, 478, 468), (468, 478, 476, 466), (493, 498, 509), (499, 497, 495, 489), (493, 492, 490, 491), (495, 497, 505), (505, 507, 494, 495), (495, 494, 488, 489), (498, 493, 491, 496), (509, 511, 492, 493), (489, 488, 510, 508), (508, 510, 511, 509), (499, 508, 509, 498), (491, 490, 506, 504), (504, 506, 507, 505), (496, 491, 504), (496, 504, 505, 497), (503, 501, 500, 502), (506, 500, 501, 507), (510, 503, 502, 511), (499, 489, 508), (497, 499, 498, 496), (507, 501, 494), (488, 494, 501, 503), (506, 490, 500), (510, 488, 503), (511, 502, 492), (492, 502, 500, 490), (517, 522, 533), (523, 521, 519, 513), (517, 516, 514, 515), (519, 521, 529), (529, 531, 518, 519), (519, 518, 512, 513), (522, 517, 515, 520), (533, 535, 516, 517), (513, 512, 534, 532), (532, 534, 535, 533), (523, 532, 533, 522), (515, 514, 530, 528), (528, 530, 531, 529), (520, 515, 528), (520, 528, 529, 521), (527, 525, 524, 526), (530, 524, 525, 531), (534, 527, 526, 535), (523, 513, 532), (521, 523, 522, 520), (531, 525, 518), (512, 518, 525, 527), (530, 514, 524), (534, 512, 527), (535, 526, 516), (516, 526, 524, 514), (541, 546, 557), (547, 545, 543, 537), (541, 540, 538, 539), (543, 545, 553), (553, 555, 542, 543), (543, 542, 536, 537), (546, 541, 539, 544), (557, 559, 540, 541), (537, 536, 558, 556), (556, 558, 559, 557), (547, 556, 557, 546), (539, 538, 554, 552), (552, 554, 555, 553), (544, 539, 552), (544, 552, 553, 545), (551, 549, 548, 550), (554, 548, 549, 555), (558, 551, 550, 559), (547, 537, 556), (545, 547, 546, 544), (555, 549, 542), (536, 542, 549, 551), (554, 538, 548), (558, 536, 551), (559, 550, 540), (540, 550, 548, 538), (565, 570, 581), (571, 569, 567, 561), (565, 564, 562, 563), (567, 569, 577), (577, 579, 566, 567), (567, 566, 560, 561), (570, 565, 563, 568), (581, 583, 564, 565), (561, 560, 582, 580), (580, 582, 583, 581), (571, 580, 581, 570), (563, 562, 578, 576), (576, 578, 579, 577), (568, 563, 576), (568, 576, 577, 569), (575, 573, 572, 574), (578, 572, 573, 579), (582, 575, 574, 583), (571, 561, 580), (569, 571, 570, 568), (579, 573, 566), (560, 566, 573, 575), (578, 562, 572), (582, 560, 575), (583, 574, 564), (564, 574, 572, 562)])
me_cube_038.polygons.foreach_set('material_index', [4, 4, 4, 4, 4, 4, 4, 4, 4, 4, 4, 4, 4, 4, 4, 4, 4, 4, 4, 4, 4, 4, 4, 4, 4, 4, 5, 5, 5, 5, 5, 5, 5, 5, 5, 5, 5, 5, 5, 5, 5, 5, 5, 5, 5, 5, 5, 5, 9, 9, 9, 9, 9, 9, 9, 9, 9, 9, 9, 9, 9, 9, 9, 9, 9, 9, 9, 9, 9, 9, 9, 9, 9, 9, 10, 10, 10, 10, 10, 10, 10, 10, 10, 10, 10, 10, 10, 10, 10, 10, 10, 10, 10, 10, 10, 10, 10, 10, 10, 10, 11, 11, 11, 11, 11, 11, 11, 11, 11, 11, 11, 11, 11, 11, 11, 11, 11, 11, 11, 11, 11, 11, 11, 11, 11, 11, 12, 12, 12, 12, 12, 12, 12, 12, 12, 12, 12, 12, 12, 12, 12, 12, 12, 12, 12, 12, 12, 12, 16, 16, 16, 16, 16, 16, 16, 16, 16, 16, 16, 16, 16, 16, 16, 16, 16, 16, 16, 16, 16, 16, 16, 16, 16, 16, 17, 17, 17, 17, 17, 17, 17, 17, 17, 17, 17, 17, 17, 17, 17, 17, 17, 17, 17, 17, 17, 17, 17, 17, 17, 17, 18, 18, 18, 18, 18, 18, 18, 18, 18, 18, 18, 18, 18, 18, 18, 18, 18, 18, 18, 18, 18, 18, 22, 22, 22, 22, 22, 22, 22, 22, 22, 22, 22, 22, 22, 22, 22, 22, 22, 22, 22, 22, 22, 22, 22, 22, 22, 22, 23, 23, 23, 23, 23, 23, 23, 23, 23, 23, 23, 23, 23, 23, 23, 23, 23, 23, 23, 23, 23, 23, 23, 23, 23, 23, 24, 24, 24, 24, 24, 24, 24, 24, 24, 24, 24, 24, 24, 24, 24, 24, 24, 24, 24, 24, 24, 24, 24, 24, 24, 24, 0, 0, 0, 0, 0, 0, 0, 0, 0, 0, 0, 0, 0, 0, 0, 0, 0, 0, 0, 0, 0, 0, 25, 25, 25, 25, 25, 25, 25, 25, 25, 25, 25, 25, 25, 25, 25, 25, 25, 25, 25, 25, 25, 25, 25, 25, 25, 25, 26, 26, 26, 26, 26, 26, 26, 26, 26, 26, 26, 26, 26, 26, 26, 26, 26, 26, 26, 26, 26, 26, 26, 26, 26, 26, 27, 27, 27, 27, 27, 27, 27, 27, 27, 27, 27, 27, 27, 27, 27, 27, 27, 27, 27, 27, 27, 27, 27, 27, 27, 27, 9, 9, 9, 9, 9, 9, 28, 28, 28, 28, 28, 28, 28, 28, 28, 28, 28, 28, 28, 28, 28, 28, 28, 28, 28, 28, 28, 28, 28, 28, 28, 28, 29, 29, 29, 29, 29, 29, 29, 29, 29, 29, 29, 29, 29, 29, 29, 29, 29, 29, 29, 29, 29, 29, 29, 29, 29, 29, 30, 30, 30, 30, 30, 30, 30, 30, 30, 30, 30, 30, 30, 30, 30, 30, 30, 30, 30, 30, 30, 30, 30, 30, 30, 30, 31, 31, 31, 31, 31, 31, 31, 31, 31, 31, 31, 31, 31, 31, 31, 31, 31, 31, 31, 31, 31, 31, 31, 31, 31, 31, 32, 32, 32, 32, 32, 32, 32, 32, 32, 32, 32, 32, 32, 32, 32, 32, 32, 32, 32, 32, 32, 32, 32, 32, 32, 32, 33, 33, 33, 33, 33, 33, 33, 33, 33, 33, 33, 33, 33, 33, 33, 33, 33, 33, 33, 33, 33, 33, 33, 33, 33, 33, 34, 34, 34, 34, 34, 34, 34, 34, 34, 34, 34, 34, 34, 34, 34, 34, 34, 34, 34, 34, 34, 34, 34, 34, 34, 34, 35, 35, 35, 35, 35, 35, 35, 35, 35, 35, 35, 35, 35, 35, 35, 35, 35, 35, 35, 35, 35, 35, 35, 35, 35, 35])
me_cube_038.materials.append(mat_material_097)
me_cube_038.materials.append(mat_material_098)
me_cube_038.materials.append(mat_material_099)
me_cube_038.materials.append(mat_material_100)
me_cube_038.materials.append(mat_material_065)
me_cube_038.materials.append(mat_material_061)
me_cube_038.materials.append(mat_material_062)
me_cube_038.materials.append(mat_material_063)
me_cube_038.materials.append(mat_material_064)
me_cube_038.materials.append(mat_material_002)
me_cube_038.materials.append(mat_material_070)
me_cube_038.materials.append(mat_material_075)
me_cube_038.materials.append(mat_material_071)
me_cube_038.materials.append(mat_material_072)
me_cube_038.materials.append(mat_material_073)
me_cube_038.materials.append(mat_material_074)
me_cube_038.materials.append(mat_material_080)
me_cube_038.materials.append(mat_material_108)
me_cube_038.materials.append(mat_material_089)
me_cube_038.materials.append(mat_material_090)
me_cube_038.materials.append(mat_material_091)
me_cube_038.materials.append(mat_material_092)
me_cube_038.materials.append(mat_material_105)
me_cube_038.materials.append(mat_material_109)
me_cube_038.materials.append(mat_material_110)
me_cube_038.materials.append(mat_material_111)
me_cube_038.materials.append(mat_material_060)
me_cube_038.materials.append(mat_material_055)
me_cube_038.materials.append(mat_material_000)
me_cube_038.materials.append(mat_material_004)
me_cube_038.materials.append(mat_material_006)
me_cube_038.materials.append(mat_material_008)
me_cube_038.materials.append(mat_material_003)
me_cube_038.materials.append(mat_material_005)
me_cube_038.materials.append(mat_material_007)
me_cube_038.materials.append(mat_material_009)
me_cube_038.use_remesh_preserve_volume = False
me_cube_038.use_remesh_preserve_attributes = False
me_cube_038.use_mirror_vertex_groups = False
me_cube_038.update()

# ---- objects
ob_robot = bpy.data.objects.new('Robot', me_cube_038)

# ---- transforms, parenting, visibility, modifiers, constraints
ob_robot.location = (0.09498, -0.04109, 3.143)
ob_robot.lineart.crease_threshold = 0.0
_vg = ob_robot.vertex_groups.new(name='Group')

# ---- collection membership
col_collection_1.objects.link(ob_robot)

# ---- scene / render settings (as saved in the file)
scene.frame_start = 1; scene.frame_end = 250; scene.frame_set(1)
scene.render.engine = 'BLENDER_EEVEE_NEXT'
scene.render.resolution_percentage = 50
scene.render.dither_intensity = 0.0
scene.cycles.use_denoising = False
scene.cycles.samples = 10
scene.cycles.sampling_pattern = 'TABULATED_SOBOL'
scene.cycles.light_sampling_threshold = 0.0
scene.cycles.use_adaptive_sampling = False
scene.cycles.use_light_tree = False
scene.cycles.blur_glossy = 0.0
scene.cycles.pixel_filter_type = 'GAUSSIAN'
scene.cycles.sample_clamp_indirect = 0.0
scene.view_settings.view_transform = 'Standard'
bpy.context.view_layer.update()

# ---- added for rendering (the .blend has no active camera and no usable light): camera, sun
cam_auto = bpy.data.cameras.new('AutoCamera')
cam_auto.lens = 50.0
cam_auto.sensor_width = 36.0
cam_auto.clip_end = 1000.0
ob_auto_camera = bpy.data.objects.new('AutoCamera', cam_auto)
scene.collection.objects.link(ob_auto_camera)
ob_auto_camera.location = (5.99524, -7.13453, 7.70059)
ob_auto_camera.rotation_euler = (1.09748, -7.21219e-08, 0.694738)
scene.camera = ob_auto_camera
light_auto_sun = bpy.data.lights.new('AutoSun', 'SUN')
light_auto_sun.energy = 3.0
light_auto_sun.angle = 0.0523599
ob_auto_sun = bpy.data.objects.new('AutoSun', light_auto_sun)
scene.collection.objects.link(ob_auto_sun)
ob_auto_sun.rotation_euler = (0.872665, 0.174533, 0.523599)
bpy.context.view_layer.update()
